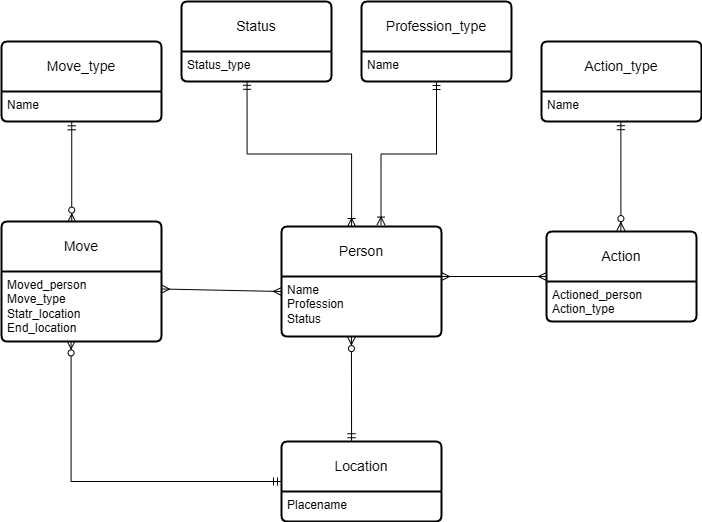

The diagram above was exported from draw.io. Its source (the exported page's mxGraphModel, read from the mxfile embedded in the PNG):
<mxGraphModel dx="712" dy="737" grid="1" gridSize="10" guides="1" tooltips="1" connect="1" arrows="1" fold="1" page="1" pageScale="1" pageWidth="850" pageHeight="1100" math="0" shadow="0" extFonts="Permanent Marker^https://fonts.googleapis.com/css?family=Permanent+Marker">
  <root>
    <mxCell id="0" />
    <mxCell id="1" parent="0" />
    <mxCell id="N_YaIOcI3y4i5yy_6pRe-3" value="Person" style="swimlane;childLayout=stackLayout;horizontal=1;startSize=50;horizontalStack=0;rounded=1;fontSize=14;fontStyle=0;strokeWidth=2;resizeParent=0;resizeLast=1;shadow=0;dashed=0;align=center;arcSize=4;whiteSpace=wrap;html=1;" parent="1" vertex="1">
      <mxGeometry x="330" y="755" width="160" height="110" as="geometry" />
    </mxCell>
    <mxCell id="N_YaIOcI3y4i5yy_6pRe-4" value="Name&lt;div&gt;Profession&lt;/div&gt;&lt;div&gt;Status&lt;/div&gt;" style="align=left;strokeColor=none;fillColor=none;spacingLeft=4;spacingRight=4;fontSize=12;verticalAlign=top;resizable=0;rotatable=0;part=1;html=1;whiteSpace=wrap;" parent="N_YaIOcI3y4i5yy_6pRe-3" vertex="1">
      <mxGeometry y="50" width="160" height="60" as="geometry" />
    </mxCell>
    <mxCell id="N_YaIOcI3y4i5yy_6pRe-7" value="Move" style="swimlane;childLayout=stackLayout;horizontal=1;startSize=50;horizontalStack=0;rounded=1;fontSize=14;fontStyle=0;strokeWidth=2;resizeParent=0;resizeLast=1;shadow=0;dashed=0;align=center;arcSize=4;whiteSpace=wrap;html=1;" parent="1" vertex="1">
      <mxGeometry x="50" y="750" width="160" height="120" as="geometry" />
    </mxCell>
    <mxCell id="N_YaIOcI3y4i5yy_6pRe-8" value="Moved_person&lt;br&gt;&lt;div&gt;Move_type&lt;/div&gt;&lt;div&gt;Statr_location&lt;/div&gt;&lt;div&gt;End_location&lt;/div&gt;" style="align=left;strokeColor=none;fillColor=none;spacingLeft=4;spacingRight=4;fontSize=12;verticalAlign=top;resizable=0;rotatable=0;part=1;html=1;whiteSpace=wrap;" parent="N_YaIOcI3y4i5yy_6pRe-7" vertex="1">
      <mxGeometry y="50" width="160" height="70" as="geometry" />
    </mxCell>
    <mxCell id="N_YaIOcI3y4i5yy_6pRe-9" value="Action" style="swimlane;childLayout=stackLayout;horizontal=1;startSize=50;horizontalStack=0;rounded=1;fontSize=14;fontStyle=0;strokeWidth=2;resizeParent=0;resizeLast=1;shadow=0;dashed=0;align=center;arcSize=4;whiteSpace=wrap;html=1;" parent="1" vertex="1">
      <mxGeometry x="595" y="760" width="150" height="90" as="geometry" />
    </mxCell>
    <mxCell id="N_YaIOcI3y4i5yy_6pRe-10" value="Actioned_person&lt;br&gt;&lt;div&gt;Action_type&lt;/div&gt;" style="align=left;strokeColor=none;fillColor=none;spacingLeft=4;spacingRight=4;fontSize=12;verticalAlign=top;resizable=0;rotatable=0;part=1;html=1;whiteSpace=wrap;" parent="N_YaIOcI3y4i5yy_6pRe-9" vertex="1">
      <mxGeometry y="50" width="150" height="40" as="geometry" />
    </mxCell>
    <mxCell id="N_YaIOcI3y4i5yy_6pRe-11" value="Location" style="swimlane;childLayout=stackLayout;horizontal=1;startSize=50;horizontalStack=0;rounded=1;fontSize=14;fontStyle=0;strokeWidth=2;resizeParent=0;resizeLast=1;shadow=0;dashed=0;align=center;arcSize=4;whiteSpace=wrap;html=1;" parent="1" vertex="1">
      <mxGeometry x="330" y="970" width="160" height="80" as="geometry" />
    </mxCell>
    <mxCell id="N_YaIOcI3y4i5yy_6pRe-12" value="Placename" style="align=left;strokeColor=none;fillColor=none;spacingLeft=4;spacingRight=4;fontSize=12;verticalAlign=top;resizable=0;rotatable=0;part=1;html=1;whiteSpace=wrap;" parent="N_YaIOcI3y4i5yy_6pRe-11" vertex="1">
      <mxGeometry y="50" width="160" height="30" as="geometry" />
    </mxCell>
    <mxCell id="N_YaIOcI3y4i5yy_6pRe-13" value="Status" style="swimlane;childLayout=stackLayout;horizontal=1;startSize=50;horizontalStack=0;rounded=1;fontSize=14;fontStyle=0;strokeWidth=2;resizeParent=0;resizeLast=1;shadow=0;dashed=0;align=center;arcSize=4;whiteSpace=wrap;html=1;" parent="1" vertex="1">
      <mxGeometry x="230" y="530" width="150" height="80" as="geometry" />
    </mxCell>
    <mxCell id="N_YaIOcI3y4i5yy_6pRe-14" value="Status_type" style="align=left;strokeColor=none;fillColor=none;spacingLeft=4;spacingRight=4;fontSize=12;verticalAlign=top;resizable=0;rotatable=0;part=1;html=1;whiteSpace=wrap;" parent="N_YaIOcI3y4i5yy_6pRe-13" vertex="1">
      <mxGeometry y="50" width="150" height="30" as="geometry" />
    </mxCell>
    <mxCell id="N_YaIOcI3y4i5yy_6pRe-15" value="Action_type" style="swimlane;childLayout=stackLayout;horizontal=1;startSize=50;horizontalStack=0;rounded=1;fontSize=14;fontStyle=0;strokeWidth=2;resizeParent=0;resizeLast=1;shadow=0;dashed=0;align=center;arcSize=4;whiteSpace=wrap;html=1;" parent="1" vertex="1">
      <mxGeometry x="590" y="570" width="160" height="80" as="geometry" />
    </mxCell>
    <mxCell id="N_YaIOcI3y4i5yy_6pRe-16" value="Name" style="align=left;strokeColor=none;fillColor=none;spacingLeft=4;spacingRight=4;fontSize=12;verticalAlign=top;resizable=0;rotatable=0;part=1;html=1;whiteSpace=wrap;" parent="N_YaIOcI3y4i5yy_6pRe-15" vertex="1">
      <mxGeometry y="50" width="160" height="30" as="geometry" />
    </mxCell>
    <mxCell id="N_YaIOcI3y4i5yy_6pRe-17" value="Move_type" style="swimlane;childLayout=stackLayout;horizontal=1;startSize=50;horizontalStack=0;rounded=1;fontSize=14;fontStyle=0;strokeWidth=2;resizeParent=0;resizeLast=1;shadow=0;dashed=0;align=center;arcSize=4;whiteSpace=wrap;html=1;" parent="1" vertex="1">
      <mxGeometry x="50" y="570" width="160" height="80" as="geometry" />
    </mxCell>
    <mxCell id="N_YaIOcI3y4i5yy_6pRe-18" value="Name" style="align=left;strokeColor=none;fillColor=none;spacingLeft=4;spacingRight=4;fontSize=12;verticalAlign=top;resizable=0;rotatable=0;part=1;html=1;whiteSpace=wrap;" parent="N_YaIOcI3y4i5yy_6pRe-17" vertex="1">
      <mxGeometry y="50" width="160" height="30" as="geometry" />
    </mxCell>
    <mxCell id="N_YaIOcI3y4i5yy_6pRe-19" value="Profession_type" style="swimlane;childLayout=stackLayout;horizontal=1;startSize=50;horizontalStack=0;rounded=1;fontSize=14;fontStyle=0;strokeWidth=2;resizeParent=0;resizeLast=1;shadow=0;dashed=0;align=center;arcSize=4;whiteSpace=wrap;html=1;" parent="1" vertex="1">
      <mxGeometry x="410" y="530" width="150" height="80" as="geometry" />
    </mxCell>
    <mxCell id="N_YaIOcI3y4i5yy_6pRe-20" value="Name" style="align=left;strokeColor=none;fillColor=none;spacingLeft=4;spacingRight=4;fontSize=12;verticalAlign=top;resizable=0;rotatable=0;part=1;html=1;whiteSpace=wrap;" parent="N_YaIOcI3y4i5yy_6pRe-19" vertex="1">
      <mxGeometry y="50" width="150" height="30" as="geometry" />
    </mxCell>
    <mxCell id="N_YaIOcI3y4i5yy_6pRe-27" value="" style="fontSize=12;html=1;endArrow=ERzeroToMany;startArrow=ERmandOne;rounded=0;exitX=0.438;exitY=0.003;exitDx=0;exitDy=0;exitPerimeter=0;entryX=0.437;entryY=1.002;entryDx=0;entryDy=0;entryPerimeter=0;" parent="1" source="N_YaIOcI3y4i5yy_6pRe-11" target="N_YaIOcI3y4i5yy_6pRe-4" edge="1">
      <mxGeometry width="100" height="100" relative="1" as="geometry">
        <mxPoint x="400" y="940" as="sourcePoint" />
        <mxPoint x="400" y="870" as="targetPoint" />
      </mxGeometry>
    </mxCell>
    <mxCell id="N_YaIOcI3y4i5yy_6pRe-29" value="" style="fontSize=12;html=1;endArrow=ERoneToMany;startArrow=ERmandOne;rounded=0;exitX=0.437;exitY=0.993;exitDx=0;exitDy=0;exitPerimeter=0;entryX=0.438;entryY=0;entryDx=0;entryDy=0;entryPerimeter=0;edgeStyle=orthogonalEdgeStyle;" parent="1" source="N_YaIOcI3y4i5yy_6pRe-14" target="N_YaIOcI3y4i5yy_6pRe-3" edge="1">
      <mxGeometry width="100" height="100" relative="1" as="geometry">
        <mxPoint x="400" y="700" as="sourcePoint" />
        <mxPoint x="400" y="740" as="targetPoint" />
      </mxGeometry>
    </mxCell>
    <mxCell id="N_YaIOcI3y4i5yy_6pRe-30" value="" style="fontSize=12;html=1;endArrow=ERzeroToMany;startArrow=ERmandOne;rounded=0;entryX=0.439;entryY=0.005;entryDx=0;entryDy=0;entryPerimeter=0;exitX=0.439;exitY=1.009;exitDx=0;exitDy=0;exitPerimeter=0;" parent="1" source="N_YaIOcI3y4i5yy_6pRe-18" target="N_YaIOcI3y4i5yy_6pRe-7" edge="1">
      <mxGeometry width="100" height="100" relative="1" as="geometry">
        <mxPoint x="120" y="700" as="sourcePoint" />
        <mxPoint x="237.91999999999996" y="838.1400000000003" as="targetPoint" />
      </mxGeometry>
    </mxCell>
    <mxCell id="N_YaIOcI3y4i5yy_6pRe-32" value="" style="fontSize=12;html=1;endArrow=ERzeroToMany;startArrow=ERmandOne;rounded=0;entryX=0.496;entryY=-0.01;entryDx=0;entryDy=0;entryPerimeter=0;exitX=0.496;exitY=1.006;exitDx=0;exitDy=0;exitPerimeter=0;" parent="1" source="N_YaIOcI3y4i5yy_6pRe-16" target="N_YaIOcI3y4i5yy_6pRe-9" edge="1">
      <mxGeometry width="100" height="100" relative="1" as="geometry">
        <mxPoint x="670" y="700" as="sourcePoint" />
        <mxPoint x="670" y="740" as="targetPoint" />
      </mxGeometry>
    </mxCell>
    <mxCell id="N_YaIOcI3y4i5yy_6pRe-33" value="" style="fontSize=12;html=1;endArrow=ERoneToMany;startArrow=ERmandOne;rounded=0;entryX=0.622;entryY=-0.013;entryDx=0;entryDy=0;entryPerimeter=0;exitX=0.5;exitY=1;exitDx=0;exitDy=0;edgeStyle=orthogonalEdgeStyle;" parent="1" source="N_YaIOcI3y4i5yy_6pRe-20" target="N_YaIOcI3y4i5yy_6pRe-3" edge="1">
      <mxGeometry width="100" height="100" relative="1" as="geometry">
        <mxPoint x="470" y="650" as="sourcePoint" />
        <mxPoint x="560" y="790" as="targetPoint" />
      </mxGeometry>
    </mxCell>
    <mxCell id="da-9l3JGwHORd2YF5Q_1-1" value="" style="fontSize=12;html=1;endArrow=ERzeroToMany;startArrow=ERmandOne;rounded=0;exitX=0;exitY=0.5;exitDx=0;exitDy=0;edgeStyle=orthogonalEdgeStyle;entryX=0.435;entryY=0.992;entryDx=0;entryDy=0;entryPerimeter=0;" parent="1" source="N_YaIOcI3y4i5yy_6pRe-11" target="N_YaIOcI3y4i5yy_6pRe-8" edge="1">
      <mxGeometry width="100" height="100" relative="1" as="geometry">
        <mxPoint x="270" y="910" as="sourcePoint" />
        <mxPoint x="120" y="870" as="targetPoint" />
      </mxGeometry>
    </mxCell>
    <mxCell id="CDCY-q_PomMEwTye6vjG-1" value="" style="fontSize=12;html=1;endArrow=ERmany;startArrow=ERmany;rounded=0;entryX=0;entryY=0.25;entryDx=0;entryDy=0;exitX=1;exitY=0.25;exitDx=0;exitDy=0;" edge="1" parent="1" source="N_YaIOcI3y4i5yy_6pRe-8" target="N_YaIOcI3y4i5yy_6pRe-4">
      <mxGeometry width="100" height="100" relative="1" as="geometry">
        <mxPoint x="210" y="820" as="sourcePoint" />
        <mxPoint x="330" y="820" as="targetPoint" />
      </mxGeometry>
    </mxCell>
    <mxCell id="CDCY-q_PomMEwTye6vjG-2" value="" style="fontSize=12;html=1;endArrow=ERmany;startArrow=ERmany;rounded=0;entryX=0;entryY=0.5;entryDx=0;entryDy=0;exitX=1;exitY=0;exitDx=0;exitDy=0;exitPerimeter=0;" edge="1" parent="1" source="N_YaIOcI3y4i5yy_6pRe-4" target="N_YaIOcI3y4i5yy_6pRe-9">
      <mxGeometry width="100" height="100" relative="1" as="geometry">
        <mxPoint x="490" y="805" as="sourcePoint" />
        <mxPoint x="610" y="804.5" as="targetPoint" />
      </mxGeometry>
    </mxCell>
  </root>
</mxGraphModel>